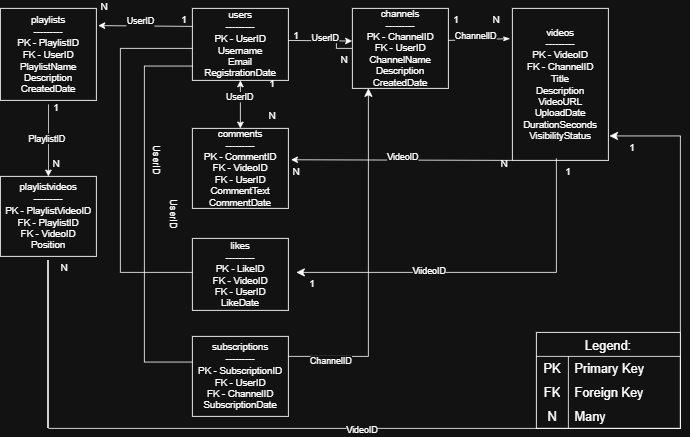

The diagram above was exported from draw.io. Its source (the exported page's mxGraphModel, read from the mxfile embedded in the PNG):
<mxGraphModel dx="2068" dy="635" grid="1" gridSize="10" guides="1" tooltips="1" connect="1" arrows="1" fold="1" page="1" pageScale="1" pageWidth="827" pageHeight="1169" math="0" shadow="0">
  <root>
    <mxCell id="0" />
    <mxCell id="1" parent="0" />
    <mxCell id="CNpad85CvaGaSb-L7JAi-1" parent="1" style="rounded=0;whiteSpace=wrap;html=1;" value="&lt;div&gt;users&lt;/div&gt;&lt;div&gt;---------&lt;/div&gt;&lt;div&gt;PK - UserID&lt;/div&gt;&lt;div&gt;Username&lt;/div&gt;&lt;div&gt;Email&lt;/div&gt;&lt;div&gt;RegistrationDate&lt;/div&gt;" vertex="1">
      <mxGeometry height="90" width="120" x="-40" y="30" as="geometry" />
    </mxCell>
    <mxCell id="CNpad85CvaGaSb-L7JAi-60" edge="1" parent="1" source="CNpad85CvaGaSb-L7JAi-3" style="edgeStyle=orthogonalEdgeStyle;rounded=0;orthogonalLoop=1;jettySize=auto;html=1;" target="CNpad85CvaGaSb-L7JAi-59" value="">
      <mxGeometry relative="1" as="geometry" />
    </mxCell>
    <mxCell id="CNpad85CvaGaSb-L7JAi-3" parent="1" style="rounded=0;whiteSpace=wrap;html=1;" value="&lt;div&gt;channels&lt;/div&gt;&lt;div&gt;---------&lt;/div&gt;&lt;div&gt;PK - ChannelID&lt;/div&gt;&lt;div&gt;FK - UserID&lt;/div&gt;&lt;div&gt;ChannelName&lt;/div&gt;&lt;div&gt;Description&lt;/div&gt;&lt;div&gt;CreatedDate&lt;/div&gt;" vertex="1">
      <mxGeometry height="100" width="120" x="160" y="30" as="geometry" />
    </mxCell>
    <mxCell id="CNpad85CvaGaSb-L7JAi-4" parent="1" style="rounded=0;whiteSpace=wrap;html=1;" value="&lt;div&gt;videos&lt;/div&gt;&lt;div&gt;---------&lt;/div&gt;&lt;div&gt;PK - VideoID&lt;/div&gt;&lt;div&gt;FK - ChannelID&lt;/div&gt;&lt;div&gt;Title&lt;/div&gt;&lt;div&gt;Description&lt;/div&gt;&lt;div&gt;VideoURL&lt;/div&gt;&lt;div&gt;UploadDate&lt;/div&gt;&lt;div&gt;DurationSeconds&lt;/div&gt;&lt;div&gt;VisibilityStatus&lt;/div&gt;" vertex="1">
      <mxGeometry height="190" width="120" x="360" y="30" as="geometry" />
    </mxCell>
    <mxCell id="CNpad85CvaGaSb-L7JAi-5" parent="1" style="rounded=0;whiteSpace=wrap;html=1;" value="&lt;div&gt;comments&lt;/div&gt;&lt;div&gt;---------&lt;/div&gt;&lt;div&gt;PK - CommentID&lt;/div&gt;&lt;div&gt;FK - VideoID&lt;/div&gt;&lt;div&gt;FK - UserID&lt;/div&gt;&lt;div&gt;CommentText&lt;/div&gt;&lt;div&gt;CommentDate&lt;/div&gt;" vertex="1">
      <mxGeometry height="100" width="120" x="-40" y="180" as="geometry" />
    </mxCell>
    <mxCell id="CNpad85CvaGaSb-L7JAi-6" parent="1" style="rounded=0;whiteSpace=wrap;html=1;" value="&lt;div&gt;likes&lt;/div&gt;&lt;div&gt;---------&lt;/div&gt;&lt;div&gt;PK - LikeID&lt;/div&gt;&lt;div&gt;FK - VideoID&lt;/div&gt;&lt;div&gt;FK - UserID&lt;/div&gt;&lt;div&gt;LikeDate&lt;/div&gt;" vertex="1">
      <mxGeometry height="90" width="120" x="-40" y="317.5" as="geometry" />
    </mxCell>
    <mxCell id="CNpad85CvaGaSb-L7JAi-7" parent="1" style="rounded=0;whiteSpace=wrap;html=1;" value="&lt;div&gt;subscriptions&lt;/div&gt;&lt;div&gt;---------&lt;/div&gt;&lt;div&gt;PK - SubscriptionID&lt;/div&gt;&lt;div&gt;FK - UserID&lt;/div&gt;&lt;div&gt;FK - ChannelID&lt;/div&gt;&lt;div&gt;SubscriptionDate&lt;/div&gt;" vertex="1">
      <mxGeometry height="100" width="120" x="-40" y="440" as="geometry" />
    </mxCell>
    <mxCell id="CNpad85CvaGaSb-L7JAi-8" parent="1" style="rounded=0;whiteSpace=wrap;html=1;" value="&lt;div&gt;playlists&lt;/div&gt;&lt;div&gt;---------&lt;/div&gt;&lt;div&gt;PK - PlaylistID&lt;/div&gt;&lt;div&gt;FK - UserID&lt;/div&gt;&lt;div&gt;PlaylistName&lt;/div&gt;&lt;div&gt;Description&lt;/div&gt;&lt;div&gt;CreatedDate&lt;/div&gt;" vertex="1">
      <mxGeometry height="115" width="120" x="-280" y="30" as="geometry" />
    </mxCell>
    <mxCell id="CNpad85CvaGaSb-L7JAi-9" parent="1" style="rounded=0;whiteSpace=wrap;html=1;" value="&lt;div&gt;playlistvideos&lt;/div&gt;&lt;div&gt;---------&lt;/div&gt;&lt;div&gt;PK - PlaylistVideoID&lt;/div&gt;&lt;div&gt;FK - PlaylistID&lt;/div&gt;&lt;div&gt;FK - VideoID&lt;/div&gt;&lt;div&gt;Position&lt;/div&gt;" vertex="1">
      <mxGeometry height="100" width="120" x="-280" y="240" as="geometry" />
    </mxCell>
    <mxCell id="CNpad85CvaGaSb-L7JAi-13" edge="1" parent="1" source="CNpad85CvaGaSb-L7JAi-5" style="endArrow=classic;startArrow=classic;html=1;rounded=0;exitX=0.5;exitY=0;exitDx=0;exitDy=0;" value="">
      <mxGeometry height="50" relative="1" width="50" as="geometry">
        <mxPoint x="-30" y="170" as="sourcePoint" />
        <mxPoint x="20" y="120" as="targetPoint" />
      </mxGeometry>
    </mxCell>
    <mxCell id="CNpad85CvaGaSb-L7JAi-19" connectable="0" parent="CNpad85CvaGaSb-L7JAi-13" style="edgeLabel;html=1;align=center;verticalAlign=middle;resizable=0;points=[];" value="UserID" vertex="1">
      <mxGeometry relative="1" x="0.2933" y="2" as="geometry">
        <mxPoint as="offset" />
      </mxGeometry>
    </mxCell>
    <mxCell id="CNpad85CvaGaSb-L7JAi-23" parent="1" style="shape=partialRectangle;whiteSpace=wrap;html=1;bottom=1;right=1;left=1;top=0;fillColor=none;routingCenterX=-0.5;rotation=90;" value="UserID" vertex="1">
      <mxGeometry height="90" width="280" x="-225" y="175" as="geometry" />
    </mxCell>
    <mxCell id="CNpad85CvaGaSb-L7JAi-27" parent="1" style="shape=partialRectangle;whiteSpace=wrap;html=1;bottom=1;right=1;left=1;top=0;fillColor=none;routingCenterX=-0.5;rotation=90;" value="&#10;UserID&#10;&#10;" vertex="1">
      <mxGeometry height="60" width="370" x="-255" y="257.07" as="geometry" />
    </mxCell>
    <mxCell id="CNpad85CvaGaSb-L7JAi-28" edge="1" parent="1" source="CNpad85CvaGaSb-L7JAi-7" style="edgeStyle=segmentEdgeStyle;endArrow=classic;html=1;curved=0;rounded=0;endSize=8;startSize=8;exitX=1;exitY=0.25;exitDx=0;exitDy=0;" value="">
      <mxGeometry height="50" relative="1" width="50" x="0.7701" as="geometry">
        <mxPoint x="130" y="180" as="sourcePoint" />
        <mxPoint x="180" y="130" as="targetPoint" />
      </mxGeometry>
    </mxCell>
    <mxCell id="CNpad85CvaGaSb-L7JAi-29" connectable="0" parent="CNpad85CvaGaSb-L7JAi-28" style="edgeLabel;html=1;align=center;verticalAlign=middle;resizable=0;points=[];" value="ChannelID" vertex="1">
      <mxGeometry relative="1" x="-0.7587" y="-5" as="geometry">
        <mxPoint as="offset" />
      </mxGeometry>
    </mxCell>
    <mxCell id="CNpad85CvaGaSb-L7JAi-34" edge="1" parent="1" source="CNpad85CvaGaSb-L7JAi-35" style="edgeStyle=elbowEdgeStyle;elbow=horizontal;endArrow=classic;html=1;curved=0;rounded=0;endSize=8;startSize=8;entryX=1.012;entryY=0.839;entryDx=0;entryDy=0;entryPerimeter=0;exitX=1;exitY=0.5;exitDx=0;exitDy=0;exitPerimeter=0;" target="CNpad85CvaGaSb-L7JAi-4" value="">
      <mxGeometry height="50" relative="1" width="50" x="-0.2964" as="geometry">
        <Array as="points">
          <mxPoint x="570" y="390" />
        </Array>
        <mxPoint x="-220" y="560" as="sourcePoint" />
        <mxPoint x="490" y="190" as="targetPoint" />
      </mxGeometry>
    </mxCell>
    <mxCell id="CNpad85CvaGaSb-L7JAi-36" connectable="0" parent="CNpad85CvaGaSb-L7JAi-34" style="edgeLabel;html=1;align=center;verticalAlign=middle;resizable=0;points=[];" value="VideoID" vertex="1">
      <mxGeometry relative="1" x="-0.3714" y="-1" as="geometry">
        <mxPoint as="offset" />
      </mxGeometry>
    </mxCell>
    <mxCell id="CNpad85CvaGaSb-L7JAi-35" parent="1" style="line;strokeWidth=2;html=1;rotation=90;" value="" vertex="1">
      <mxGeometry height="10" width="210" x="-325" y="445" as="geometry" />
    </mxCell>
    <mxCell id="CNpad85CvaGaSb-L7JAi-41" edge="1" parent="1" source="CNpad85CvaGaSb-L7JAi-1" style="endArrow=classic;html=1;rounded=0;exitX=0;exitY=0.25;exitDx=0;exitDy=0;entryX=1.02;entryY=0.187;entryDx=0;entryDy=0;entryPerimeter=0;" target="CNpad85CvaGaSb-L7JAi-8" value="">
      <mxGeometry height="50" relative="1" width="50" as="geometry">
        <mxPoint x="-110" y="60" as="sourcePoint" />
        <mxPoint x="-60" y="10" as="targetPoint" />
      </mxGeometry>
    </mxCell>
    <mxCell id="CNpad85CvaGaSb-L7JAi-42" connectable="0" parent="CNpad85CvaGaSb-L7JAi-41" style="edgeLabel;html=1;align=center;verticalAlign=middle;resizable=0;points=[];" value="UserID&lt;div&gt;&lt;br&gt;&lt;/div&gt;" vertex="1">
      <mxGeometry relative="1" x="0.1112" y="1" as="geometry">
        <mxPoint as="offset" />
      </mxGeometry>
    </mxCell>
    <mxCell id="CNpad85CvaGaSb-L7JAi-43" parent="1" style="text;html=1;whiteSpace=wrap;strokeColor=none;fillColor=none;align=center;verticalAlign=middle;rounded=0;" value="1" vertex="1">
      <mxGeometry height="30" width="60" x="-80" y="30" as="geometry" />
    </mxCell>
    <mxCell id="CNpad85CvaGaSb-L7JAi-49" parent="1" style="text;html=1;whiteSpace=wrap;strokeColor=none;fillColor=none;align=center;verticalAlign=middle;rounded=0;" value="N&lt;div&gt;&lt;br&gt;&lt;/div&gt;" vertex="1">
      <mxGeometry height="30" width="60" x="-180" y="20" as="geometry" />
    </mxCell>
    <mxCell id="CNpad85CvaGaSb-L7JAi-50" edge="1" parent="1" style="endArrow=classic;html=1;rounded=0;entryX=0.5;entryY=0;entryDx=0;entryDy=0;" target="CNpad85CvaGaSb-L7JAi-9" value="">
      <mxGeometry height="50" relative="1" width="50" as="geometry">
        <mxPoint x="-220" y="150" as="sourcePoint" />
        <mxPoint x="-215" y="160" as="targetPoint" />
      </mxGeometry>
    </mxCell>
    <mxCell id="CNpad85CvaGaSb-L7JAi-52" connectable="0" parent="CNpad85CvaGaSb-L7JAi-50" style="edgeLabel;html=1;align=center;verticalAlign=middle;resizable=0;points=[];" value="PlaylistID" vertex="1">
      <mxGeometry relative="1" x="-0.0616" y="-3" as="geometry">
        <mxPoint as="offset" />
      </mxGeometry>
    </mxCell>
    <mxCell id="CNpad85CvaGaSb-L7JAi-53" parent="1" style="text;html=1;whiteSpace=wrap;strokeColor=none;fillColor=none;align=center;verticalAlign=middle;rounded=0;" value="1" vertex="1">
      <mxGeometry height="30" width="60" x="-240" y="140" as="geometry" />
    </mxCell>
    <mxCell id="CNpad85CvaGaSb-L7JAi-54" parent="1" style="text;html=1;whiteSpace=wrap;strokeColor=none;fillColor=none;align=center;verticalAlign=middle;rounded=0;" value="N" vertex="1">
      <mxGeometry height="30" width="60" x="-240" y="210" as="geometry" />
    </mxCell>
    <mxCell id="CNpad85CvaGaSb-L7JAi-55" parent="1" style="text;html=1;whiteSpace=wrap;strokeColor=none;fillColor=none;align=center;verticalAlign=middle;rounded=0;" value="1" vertex="1">
      <mxGeometry height="30" width="60" x="480" y="190" as="geometry" />
    </mxCell>
    <mxCell id="CNpad85CvaGaSb-L7JAi-56" parent="1" style="text;html=1;whiteSpace=wrap;strokeColor=none;fillColor=none;align=center;verticalAlign=middle;rounded=0;" value="N" vertex="1">
      <mxGeometry height="30" width="60" x="-230" y="340" as="geometry" />
    </mxCell>
    <mxCell id="CNpad85CvaGaSb-L7JAi-57" edge="1" parent="1" style="endArrow=classic;html=1;rounded=0;entryX=-0.004;entryY=0.408;entryDx=0;entryDy=0;entryPerimeter=0;" target="CNpad85CvaGaSb-L7JAi-3" value="">
      <mxGeometry height="50" relative="1" width="50" as="geometry">
        <mxPoint x="80" y="70" as="sourcePoint" />
        <mxPoint x="130" y="20" as="targetPoint" />
      </mxGeometry>
    </mxCell>
    <mxCell id="CNpad85CvaGaSb-L7JAi-58" connectable="0" parent="CNpad85CvaGaSb-L7JAi-57" style="edgeLabel;html=1;align=center;verticalAlign=middle;resizable=0;points=[];" value="UserID" vertex="1">
      <mxGeometry relative="1" x="0.1251" y="4" as="geometry">
        <mxPoint as="offset" />
      </mxGeometry>
    </mxCell>
    <mxCell id="CNpad85CvaGaSb-L7JAi-59" parent="1" style="text;html=1;whiteSpace=wrap;strokeColor=none;fillColor=none;align=center;verticalAlign=middle;rounded=0;" value="1" vertex="1">
      <mxGeometry height="30" width="60" x="60" y="50" as="geometry" />
    </mxCell>
    <mxCell id="CNpad85CvaGaSb-L7JAi-61" parent="1" style="text;html=1;whiteSpace=wrap;strokeColor=none;fillColor=none;align=center;verticalAlign=middle;rounded=0;" value="N" vertex="1">
      <mxGeometry height="30" width="60" x="120" y="80" as="geometry" />
    </mxCell>
    <mxCell id="CNpad85CvaGaSb-L7JAi-63" edge="1" parent="1" style="endArrow=classicThin;html=1;rounded=0;endFill=1;entryX=-0.024;entryY=0.199;entryDx=0;entryDy=0;entryPerimeter=0;" target="CNpad85CvaGaSb-L7JAi-4" value="">
      <mxGeometry height="50" relative="1" width="50" as="geometry">
        <mxPoint x="280" y="70" as="sourcePoint" />
        <mxPoint x="350" y="70" as="targetPoint" />
      </mxGeometry>
    </mxCell>
    <mxCell id="CNpad85CvaGaSb-L7JAi-64" connectable="0" parent="CNpad85CvaGaSb-L7JAi-63" style="edgeLabel;html=1;align=center;verticalAlign=middle;resizable=0;points=[];" value="ChannelID" vertex="1">
      <mxGeometry relative="1" x="-0.1168" y="5" as="geometry">
        <mxPoint as="offset" />
      </mxGeometry>
    </mxCell>
    <mxCell id="CNpad85CvaGaSb-L7JAi-65" parent="1" style="text;html=1;whiteSpace=wrap;strokeColor=none;fillColor=none;align=center;verticalAlign=middle;rounded=0;" value="1" vertex="1">
      <mxGeometry height="30" width="60" x="260" y="30" as="geometry" />
    </mxCell>
    <mxCell id="CNpad85CvaGaSb-L7JAi-67" parent="1" style="text;html=1;whiteSpace=wrap;strokeColor=none;fillColor=none;align=center;verticalAlign=middle;rounded=0;" value="N" vertex="1">
      <mxGeometry height="30" width="60" x="310" y="30" as="geometry" />
    </mxCell>
    <mxCell id="CNpad85CvaGaSb-L7JAi-68" parent="1" style="text;html=1;whiteSpace=wrap;strokeColor=none;fillColor=none;align=center;verticalAlign=middle;rounded=0;" value="1" vertex="1">
      <mxGeometry height="30" width="60" x="30" y="110" as="geometry" />
    </mxCell>
    <mxCell id="CNpad85CvaGaSb-L7JAi-69" parent="1" style="text;html=1;whiteSpace=wrap;strokeColor=none;fillColor=none;align=center;verticalAlign=middle;rounded=0;" value="N" vertex="1">
      <mxGeometry height="30" width="60" x="30" y="150" as="geometry" />
    </mxCell>
    <mxCell id="CNpad85CvaGaSb-L7JAi-70" edge="1" parent="1" source="CNpad85CvaGaSb-L7JAi-4" style="endArrow=classic;html=1;rounded=0;exitX=0;exitY=1;exitDx=0;exitDy=0;entryX=1.028;entryY=0.392;entryDx=0;entryDy=0;entryPerimeter=0;" target="CNpad85CvaGaSb-L7JAi-5" value="">
      <mxGeometry height="50" relative="1" width="50" as="geometry">
        <mxPoint x="100" y="270" as="sourcePoint" />
        <mxPoint x="150" y="220" as="targetPoint" />
      </mxGeometry>
    </mxCell>
    <mxCell id="CNpad85CvaGaSb-L7JAi-71" connectable="0" parent="CNpad85CvaGaSb-L7JAi-70" style="edgeLabel;html=1;align=center;verticalAlign=middle;resizable=0;points=[];" value="VideoID" vertex="1">
      <mxGeometry relative="1" x="-0.0031" y="-4" as="geometry">
        <mxPoint as="offset" />
      </mxGeometry>
    </mxCell>
    <mxCell id="CNpad85CvaGaSb-L7JAi-72" parent="1" style="text;html=1;whiteSpace=wrap;strokeColor=none;fillColor=none;align=center;verticalAlign=middle;rounded=0;" value="N" vertex="1">
      <mxGeometry height="30" width="60" x="320" y="210" as="geometry" />
    </mxCell>
    <mxCell id="CNpad85CvaGaSb-L7JAi-75" parent="1" style="text;html=1;whiteSpace=wrap;strokeColor=none;fillColor=none;align=center;verticalAlign=middle;rounded=0;" value="N" vertex="1">
      <mxGeometry height="30" width="60" x="60" y="220" as="geometry" />
    </mxCell>
    <mxCell id="CNpad85CvaGaSb-L7JAi-76" edge="1" parent="1" style="edgeStyle=segmentEdgeStyle;endArrow=classic;html=1;curved=0;rounded=0;endSize=8;startSize=8;" value="">
      <mxGeometry height="50" relative="1" width="50" x="-0.1144" as="geometry">
        <Array as="points">
          <mxPoint x="415" y="360" />
          <mxPoint x="265" y="360" />
        </Array>
        <mxPoint x="415" y="217.5" as="sourcePoint" />
        <mxPoint x="90" y="360" as="targetPoint" />
      </mxGeometry>
    </mxCell>
    <mxCell id="CNpad85CvaGaSb-L7JAi-77" connectable="0" parent="CNpad85CvaGaSb-L7JAi-76" style="edgeLabel;html=1;align=center;verticalAlign=middle;resizable=0;points=[];" value="ViideoID" vertex="1">
      <mxGeometry relative="1" x="0.2905" y="-2" as="geometry">
        <mxPoint as="offset" />
      </mxGeometry>
    </mxCell>
    <mxCell id="CNpad85CvaGaSb-L7JAi-78" parent="1" style="text;html=1;whiteSpace=wrap;strokeColor=none;fillColor=none;align=center;verticalAlign=middle;rounded=0;" value="1" vertex="1">
      <mxGeometry height="30" width="60" x="400" y="220" as="geometry" />
    </mxCell>
    <mxCell id="CNpad85CvaGaSb-L7JAi-79" parent="1" style="text;html=1;whiteSpace=wrap;strokeColor=none;fillColor=none;align=center;verticalAlign=middle;rounded=0;" value="1" vertex="1">
      <mxGeometry height="30" width="60" x="80" y="360" as="geometry" />
    </mxCell>
    <mxCell id="CNpad85CvaGaSb-L7JAi-90" parent="1" style="shape=table;tableRender=collapsed;startSize=30;container=1;collapsible=0;childLayout=tableLayout;fixedRows=1;rowLines=0;fontStyle=0;strokeColor=default;fontSize=16;" value="Legend:" vertex="1">
      <mxGeometry height="120" width="180" x="390" y="435" as="geometry" />
    </mxCell>
    <mxCell id="CNpad85CvaGaSb-L7JAi-91" parent="CNpad85CvaGaSb-L7JAi-90" style="shape=tableRow;horizontal=0;startSize=0;swimlaneHead=0;swimlaneBody=0;collapsible=0;dropTarget=0;fillColor=none;points=[[0,0.5],[1,0.5]];portConstraint=eastwest;strokeColor=inherit;fontSize=16;" value="" vertex="1">
      <mxGeometry height="30" width="180" y="30" as="geometry" />
    </mxCell>
    <mxCell id="CNpad85CvaGaSb-L7JAi-92" parent="CNpad85CvaGaSb-L7JAi-91" style="shape=partialRectangle;html=1;whiteSpace=wrap;connectable=0;fillColor=none;overflow=hidden;pointerEvents=1;strokeColor=inherit;fontSize=16;" value="PK" vertex="1">
      <mxGeometry height="30" width="40" as="geometry">
        <mxRectangle height="30" width="40" as="alternateBounds" />
      </mxGeometry>
    </mxCell>
    <mxCell id="CNpad85CvaGaSb-L7JAi-93" parent="CNpad85CvaGaSb-L7JAi-91" style="shape=partialRectangle;html=1;whiteSpace=wrap;connectable=0;fillColor=none;align=left;spacingLeft=6;overflow=hidden;strokeColor=inherit;fontSize=16;" value="Primary Key" vertex="1">
      <mxGeometry height="30" width="140" x="40" as="geometry">
        <mxRectangle height="30" width="140" as="alternateBounds" />
      </mxGeometry>
    </mxCell>
    <mxCell id="CNpad85CvaGaSb-L7JAi-94" parent="CNpad85CvaGaSb-L7JAi-90" style="shape=tableRow;horizontal=0;startSize=0;swimlaneHead=0;swimlaneBody=0;collapsible=0;dropTarget=0;fillColor=none;points=[[0,0.5],[1,0.5]];portConstraint=eastwest;strokeColor=inherit;fontSize=16;" value="" vertex="1">
      <mxGeometry height="30" width="180" y="60" as="geometry" />
    </mxCell>
    <mxCell id="CNpad85CvaGaSb-L7JAi-95" parent="CNpad85CvaGaSb-L7JAi-94" style="shape=partialRectangle;html=1;whiteSpace=wrap;connectable=0;fillColor=none;overflow=hidden;strokeColor=inherit;fontSize=16;" value="FK" vertex="1">
      <mxGeometry height="30" width="40" as="geometry">
        <mxRectangle height="30" width="40" as="alternateBounds" />
      </mxGeometry>
    </mxCell>
    <mxCell id="CNpad85CvaGaSb-L7JAi-96" parent="CNpad85CvaGaSb-L7JAi-94" style="shape=partialRectangle;html=1;whiteSpace=wrap;connectable=0;fillColor=none;align=left;spacingLeft=6;overflow=hidden;strokeColor=inherit;fontSize=16;" value="Foreign Key" vertex="1">
      <mxGeometry height="30" width="140" x="40" as="geometry">
        <mxRectangle height="30" width="140" as="alternateBounds" />
      </mxGeometry>
    </mxCell>
    <mxCell id="CNpad85CvaGaSb-L7JAi-97" parent="CNpad85CvaGaSb-L7JAi-90" style="shape=tableRow;horizontal=0;startSize=0;swimlaneHead=0;swimlaneBody=0;collapsible=0;dropTarget=0;fillColor=none;points=[[0,0.5],[1,0.5]];portConstraint=eastwest;strokeColor=inherit;fontSize=16;" value="" vertex="1">
      <mxGeometry height="30" width="180" y="90" as="geometry" />
    </mxCell>
    <mxCell id="CNpad85CvaGaSb-L7JAi-98" parent="CNpad85CvaGaSb-L7JAi-97" style="shape=partialRectangle;html=1;whiteSpace=wrap;connectable=0;fillColor=none;overflow=hidden;strokeColor=inherit;fontSize=16;" value="N" vertex="1">
      <mxGeometry height="30" width="40" as="geometry">
        <mxRectangle height="30" width="40" as="alternateBounds" />
      </mxGeometry>
    </mxCell>
    <mxCell id="CNpad85CvaGaSb-L7JAi-99" parent="CNpad85CvaGaSb-L7JAi-97" style="shape=partialRectangle;html=1;whiteSpace=wrap;connectable=0;fillColor=none;align=left;spacingLeft=6;overflow=hidden;strokeColor=inherit;fontSize=16;" value="Many" vertex="1">
      <mxGeometry height="30" width="140" x="40" as="geometry">
        <mxRectangle height="30" width="140" as="alternateBounds" />
      </mxGeometry>
    </mxCell>
  </root>
</mxGraphModel>